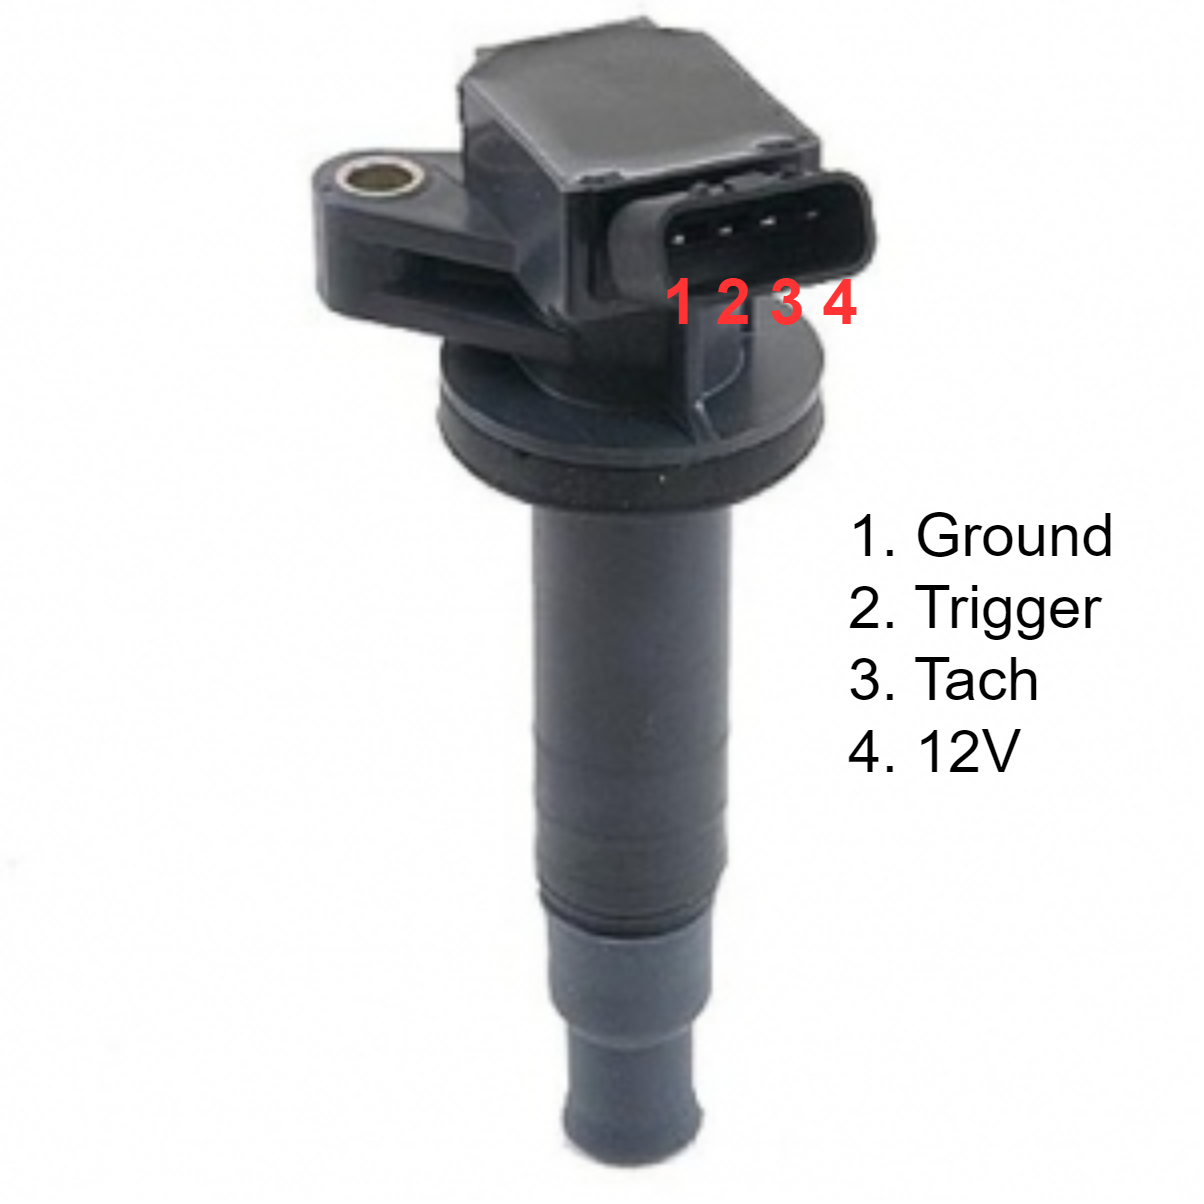

The diagram above was exported from draw.io. Its source (the exported page's mxGraphModel, read from the mxfile embedded in the PNG):
<mxGraphModel dx="1036" dy="606" grid="1" gridSize="10" guides="1" tooltips="1" connect="1" arrows="1" fold="1" page="1" pageScale="1" pageWidth="850" pageHeight="1100" math="0" shadow="0">
  <root>
    <mxCell id="0" />
    <mxCell id="1" parent="0" />
    <mxCell id="dk7dgIkacDHl-GjVHU1p-1" value="" style="shape=image;verticalLabelPosition=bottom;labelBackgroundColor=default;verticalAlign=top;aspect=fixed;imageAspect=0;image=https://www.bmotorsports.com/shop/images/IGNT-00173-2.jpg;" vertex="1" parent="1">
      <mxGeometry x="90" y="170" width="300" height="300" as="geometry" />
    </mxCell>
    <mxCell id="dk7dgIkacDHl-GjVHU1p-3" value="&lt;b style=&quot;font-size: 16px;&quot;&gt;&lt;font color=&quot;#ff3333&quot; style=&quot;font-size: 16px;&quot;&gt;1 2 3 4&lt;/font&gt;&lt;/b&gt;" style="text;html=1;strokeColor=none;fillColor=none;align=center;verticalAlign=middle;whiteSpace=wrap;rounded=0;strokeWidth=2;fontSize=16;" vertex="1" parent="1">
      <mxGeometry x="250" y="230" width="60" height="30" as="geometry" />
    </mxCell>
    <mxCell id="dk7dgIkacDHl-GjVHU1p-4" value="&lt;font style=&quot;font-size: 15px;&quot;&gt;1. Ground&lt;br&gt;2. Trigger&lt;br&gt;3. Tach&lt;br&gt;&lt;div style=&quot;&quot;&gt;&lt;span style=&quot;background-color: initial;&quot;&gt;4. 12V&lt;/span&gt;&lt;/div&gt;&lt;/font&gt;" style="text;html=1;strokeColor=none;fillColor=none;align=left;verticalAlign=middle;whiteSpace=wrap;rounded=0;" vertex="1" parent="1">
      <mxGeometry x="300" y="280" width="80" height="100" as="geometry" />
    </mxCell>
  </root>
</mxGraphModel>